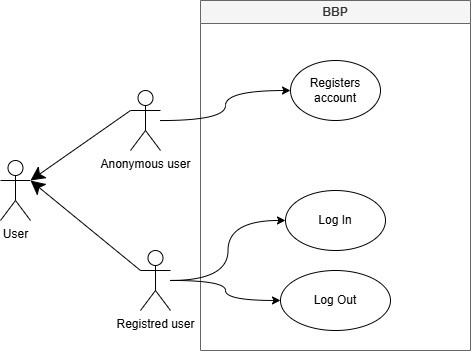

The diagram above was exported from draw.io. Its source (the exported page's mxGraphModel, read from the mxfile embedded in the PNG):
<mxGraphModel dx="891" dy="833" grid="1" gridSize="10" guides="1" tooltips="1" connect="1" arrows="1" fold="1" page="0" pageScale="1" pageWidth="827" pageHeight="1169" math="0" shadow="0">
  <root>
    <mxCell id="0" />
    <mxCell id="1" parent="0" />
    <mxCell id="G8y2tMuThmIZAlzSITz7-5" value="BBP" style="swimlane;whiteSpace=wrap;html=1;fillColor=#f5f5f5;fontColor=#333333;strokeColor=#666666;" parent="1" vertex="1">
      <mxGeometry x="290" y="-120" width="270" height="350" as="geometry" />
    </mxCell>
    <mxCell id="G8y2tMuThmIZAlzSITz7-4" value="Log In" style="ellipse;whiteSpace=wrap;html=1;" parent="G8y2tMuThmIZAlzSITz7-5" vertex="1">
      <mxGeometry x="85" y="190" width="100" height="60" as="geometry" />
    </mxCell>
    <mxCell id="160WC2s_JKpl1wWsWbbB-4" value="Log Out" style="ellipse;whiteSpace=wrap;html=1;" parent="G8y2tMuThmIZAlzSITz7-5" vertex="1">
      <mxGeometry x="80" y="270" width="110" height="60" as="geometry" />
    </mxCell>
    <mxCell id="G8y2tMuThmIZAlzSITz7-2" value="Registers account" style="ellipse;whiteSpace=wrap;html=1;" parent="G8y2tMuThmIZAlzSITz7-5" vertex="1">
      <mxGeometry x="90" y="60" width="90" height="60" as="geometry" />
    </mxCell>
    <mxCell id="g54NwI7oRKMi1V0wF8MH-6" value="User" style="shape=umlActor;verticalLabelPosition=bottom;verticalAlign=top;html=1;" parent="1" vertex="1">
      <mxGeometry x="90" y="40" width="30" height="60" as="geometry" />
    </mxCell>
    <mxCell id="G8y2tMuThmIZAlzSITz7-1" style="edgeStyle=orthogonalEdgeStyle;rounded=0;orthogonalLoop=1;jettySize=auto;html=1;curved=1;" parent="1" source="g54NwI7oRKMi1V0wF8MH-7" target="G8y2tMuThmIZAlzSITz7-2" edge="1">
      <mxGeometry relative="1" as="geometry">
        <mxPoint x="340" y="-20" as="targetPoint" />
      </mxGeometry>
    </mxCell>
    <mxCell id="g54NwI7oRKMi1V0wF8MH-7" value="Anonymous user" style="shape=umlActor;verticalLabelPosition=bottom;verticalAlign=top;html=1;" parent="1" vertex="1">
      <mxGeometry x="220" y="-30" width="30" height="60" as="geometry" />
    </mxCell>
    <mxCell id="160WC2s_JKpl1wWsWbbB-2" value="" style="edgeStyle=orthogonalEdgeStyle;rounded=0;orthogonalLoop=1;jettySize=auto;html=1;curved=1;" parent="1" source="g54NwI7oRKMi1V0wF8MH-8" target="G8y2tMuThmIZAlzSITz7-4" edge="1">
      <mxGeometry relative="1" as="geometry" />
    </mxCell>
    <mxCell id="160WC2s_JKpl1wWsWbbB-3" style="edgeStyle=orthogonalEdgeStyle;rounded=0;orthogonalLoop=1;jettySize=auto;html=1;curved=1;" parent="1" source="g54NwI7oRKMi1V0wF8MH-8" target="160WC2s_JKpl1wWsWbbB-4" edge="1">
      <mxGeometry relative="1" as="geometry">
        <mxPoint x="390" y="180" as="targetPoint" />
      </mxGeometry>
    </mxCell>
    <mxCell id="g54NwI7oRKMi1V0wF8MH-8" value="Registred user" style="shape=umlActor;verticalLabelPosition=bottom;verticalAlign=top;html=1;" parent="1" vertex="1">
      <mxGeometry x="230" y="130" width="30" height="60" as="geometry" />
    </mxCell>
    <mxCell id="g54NwI7oRKMi1V0wF8MH-10" value="" style="endArrow=none;startArrow=classic;html=1;rounded=0;exitX=1;exitY=0.3333333333333333;exitDx=0;exitDy=0;exitPerimeter=0;entryX=0;entryY=0.3333333333333333;entryDx=0;entryDy=0;entryPerimeter=0;startFill=1;endFill=0;strokeWidth=1;strokeColor=default;fontSize=2;spacing=1;startWidth=7.351940095302927;startSize=12;" parent="1" source="g54NwI7oRKMi1V0wF8MH-6" target="g54NwI7oRKMi1V0wF8MH-8" edge="1">
      <mxGeometry width="100" height="100" relative="1" as="geometry">
        <mxPoint x="250" y="140" as="sourcePoint" />
        <mxPoint x="350" y="40" as="targetPoint" />
      </mxGeometry>
    </mxCell>
    <mxCell id="g54NwI7oRKMi1V0wF8MH-11" value="" style="endArrow=none;startArrow=classic;html=1;rounded=0;entryX=0;entryY=0.3333333333333333;entryDx=0;entryDy=0;entryPerimeter=0;startFill=1;endFill=0;strokeWidth=1;strokeColor=default;fontSize=2;spacing=1;startWidth=7.351940095302927;fillColor=#000000;startSize=12;" parent="1" target="g54NwI7oRKMi1V0wF8MH-7" edge="1">
      <mxGeometry width="100" height="100" relative="1" as="geometry">
        <mxPoint x="120" y="60" as="sourcePoint" />
        <mxPoint x="200" y="10" as="targetPoint" />
      </mxGeometry>
    </mxCell>
  </root>
</mxGraphModel>